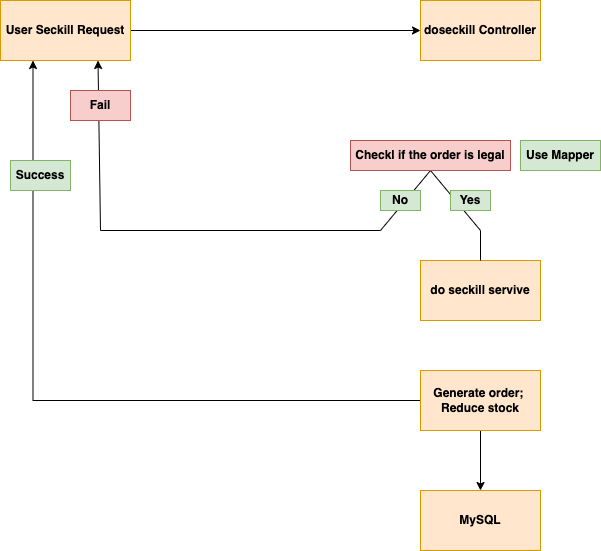

The diagram above was exported from draw.io. Its source (the exported page's mxGraphModel, read from the mxfile embedded in the PNG):
<mxGraphModel dx="794" dy="1044" grid="1" gridSize="10" guides="1" tooltips="1" connect="1" arrows="1" fold="1" page="1" pageScale="1" pageWidth="827" pageHeight="1169" math="0" shadow="0">
  <root>
    <mxCell id="WIyWlLk6GJQsqaUBKTNV-0" />
    <mxCell id="WIyWlLk6GJQsqaUBKTNV-1" parent="WIyWlLk6GJQsqaUBKTNV-0" />
    <mxCell id="PEHedp4Gsz65vJFWfXgy-2" style="edgeStyle=orthogonalEdgeStyle;rounded=0;orthogonalLoop=1;jettySize=auto;html=1;exitX=1;exitY=0.5;exitDx=0;exitDy=0;" edge="1" parent="WIyWlLk6GJQsqaUBKTNV-1" source="PEHedp4Gsz65vJFWfXgy-0" target="PEHedp4Gsz65vJFWfXgy-1">
      <mxGeometry relative="1" as="geometry" />
    </mxCell>
    <mxCell id="PEHedp4Gsz65vJFWfXgy-0" value="&lt;b&gt;User Seckill Request&lt;/b&gt;" style="rounded=0;whiteSpace=wrap;html=1;fillColor=#ffe6cc;strokeColor=#d79b00;" vertex="1" parent="WIyWlLk6GJQsqaUBKTNV-1">
      <mxGeometry x="100" y="130" width="130" height="60" as="geometry" />
    </mxCell>
    <mxCell id="PEHedp4Gsz65vJFWfXgy-1" value="&lt;b&gt;doseckill Controller&lt;/b&gt;" style="rounded=0;whiteSpace=wrap;html=1;fillColor=#ffe6cc;strokeColor=#d79b00;" vertex="1" parent="WIyWlLk6GJQsqaUBKTNV-1">
      <mxGeometry x="520" y="130" width="120" height="60" as="geometry" />
    </mxCell>
    <mxCell id="PEHedp4Gsz65vJFWfXgy-3" value="&lt;b&gt;do seckill servive&lt;/b&gt;" style="rounded=0;whiteSpace=wrap;html=1;fillColor=#ffe6cc;strokeColor=#d79b00;" vertex="1" parent="WIyWlLk6GJQsqaUBKTNV-1">
      <mxGeometry x="520" y="390" width="120" height="60" as="geometry" />
    </mxCell>
    <mxCell id="PEHedp4Gsz65vJFWfXgy-4" value="" style="endArrow=classic;html=1;rounded=0;exitX=0.5;exitY=0;exitDx=0;exitDy=0;entryX=0.75;entryY=1;entryDx=0;entryDy=0;" edge="1" parent="WIyWlLk6GJQsqaUBKTNV-1" source="PEHedp4Gsz65vJFWfXgy-3" target="PEHedp4Gsz65vJFWfXgy-0">
      <mxGeometry width="50" height="50" relative="1" as="geometry">
        <mxPoint x="380" y="550" as="sourcePoint" />
        <mxPoint x="430" y="500" as="targetPoint" />
        <Array as="points">
          <mxPoint x="580" y="360" />
          <mxPoint x="530" y="300" />
          <mxPoint x="480" y="360" />
          <mxPoint x="200" y="360" />
        </Array>
      </mxGeometry>
    </mxCell>
    <mxCell id="PEHedp4Gsz65vJFWfXgy-5" value="&lt;b&gt;Checkl if the order is legal&lt;/b&gt;" style="rounded=0;whiteSpace=wrap;html=1;fillColor=#f8cecc;strokeColor=#b85450;" vertex="1" parent="WIyWlLk6GJQsqaUBKTNV-1">
      <mxGeometry x="450" y="270" width="160" height="30" as="geometry" />
    </mxCell>
    <mxCell id="PEHedp4Gsz65vJFWfXgy-7" value="&lt;b&gt;No&lt;/b&gt;" style="text;html=1;strokeColor=#82b366;fillColor=#d5e8d4;align=center;verticalAlign=middle;whiteSpace=wrap;rounded=0;" vertex="1" parent="WIyWlLk6GJQsqaUBKTNV-1">
      <mxGeometry x="480" y="320" width="40" height="20" as="geometry" />
    </mxCell>
    <mxCell id="PEHedp4Gsz65vJFWfXgy-10" value="&lt;b&gt;Yes&lt;/b&gt;" style="text;html=1;strokeColor=#82b366;fillColor=#d5e8d4;align=center;verticalAlign=middle;whiteSpace=wrap;rounded=0;" vertex="1" parent="WIyWlLk6GJQsqaUBKTNV-1">
      <mxGeometry x="550" y="320" width="40" height="20" as="geometry" />
    </mxCell>
    <mxCell id="PEHedp4Gsz65vJFWfXgy-12" value="&lt;b&gt;Use Mapper&lt;/b&gt;" style="text;html=1;strokeColor=#82b366;fillColor=#d5e8d4;align=center;verticalAlign=middle;whiteSpace=wrap;rounded=0;" vertex="1" parent="WIyWlLk6GJQsqaUBKTNV-1">
      <mxGeometry x="620" y="270" width="80" height="30" as="geometry" />
    </mxCell>
    <mxCell id="PEHedp4Gsz65vJFWfXgy-13" value="&lt;b&gt;Fail&lt;/b&gt;" style="text;html=1;strokeColor=#b85450;fillColor=#f8cecc;align=center;verticalAlign=middle;whiteSpace=wrap;rounded=0;" vertex="1" parent="WIyWlLk6GJQsqaUBKTNV-1">
      <mxGeometry x="170" y="220" width="60" height="30" as="geometry" />
    </mxCell>
    <mxCell id="PEHedp4Gsz65vJFWfXgy-16" style="edgeStyle=orthogonalEdgeStyle;rounded=0;orthogonalLoop=1;jettySize=auto;html=1;entryX=0.25;entryY=1;entryDx=0;entryDy=0;" edge="1" parent="WIyWlLk6GJQsqaUBKTNV-1" source="PEHedp4Gsz65vJFWfXgy-15" target="PEHedp4Gsz65vJFWfXgy-0">
      <mxGeometry relative="1" as="geometry" />
    </mxCell>
    <mxCell id="PEHedp4Gsz65vJFWfXgy-20" style="edgeStyle=orthogonalEdgeStyle;rounded=0;orthogonalLoop=1;jettySize=auto;html=1;exitX=0.5;exitY=1;exitDx=0;exitDy=0;entryX=0.5;entryY=0;entryDx=0;entryDy=0;" edge="1" parent="WIyWlLk6GJQsqaUBKTNV-1" source="PEHedp4Gsz65vJFWfXgy-15" target="PEHedp4Gsz65vJFWfXgy-19">
      <mxGeometry relative="1" as="geometry" />
    </mxCell>
    <mxCell id="PEHedp4Gsz65vJFWfXgy-15" value="&lt;b&gt;Generate order;&amp;nbsp; Reduce stock&lt;/b&gt;" style="text;html=1;strokeColor=#d79b00;fillColor=#ffe6cc;align=center;verticalAlign=middle;whiteSpace=wrap;rounded=0;" vertex="1" parent="WIyWlLk6GJQsqaUBKTNV-1">
      <mxGeometry x="520" y="500" width="120" height="60" as="geometry" />
    </mxCell>
    <mxCell id="PEHedp4Gsz65vJFWfXgy-17" value="&lt;b&gt;Success&lt;/b&gt;" style="text;html=1;strokeColor=#82b366;fillColor=#d5e8d4;align=center;verticalAlign=middle;whiteSpace=wrap;rounded=0;" vertex="1" parent="WIyWlLk6GJQsqaUBKTNV-1">
      <mxGeometry x="110" y="290" width="60" height="30" as="geometry" />
    </mxCell>
    <mxCell id="PEHedp4Gsz65vJFWfXgy-19" value="&lt;b&gt;MySQL&lt;/b&gt;" style="rounded=0;whiteSpace=wrap;html=1;fillColor=#ffe6cc;strokeColor=#d79b00;" vertex="1" parent="WIyWlLk6GJQsqaUBKTNV-1">
      <mxGeometry x="520" y="620" width="120" height="60" as="geometry" />
    </mxCell>
  </root>
</mxGraphModel>